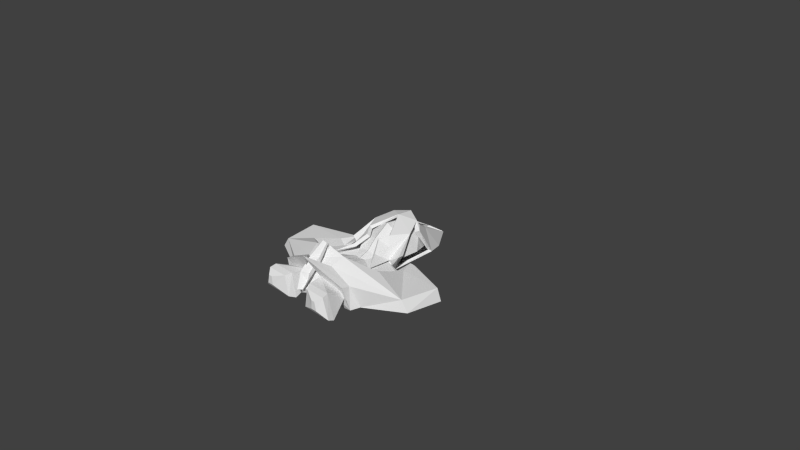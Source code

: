 # Source: BasicFighter.blend  (saved by Blender 2.63.0; exported with 4.5.12 LTS)
import bpy
from mathutils import Matrix  # noqa: F401  (used for matrix-valued properties, if any)

bpy.ops.wm.read_factory_settings(use_empty=True)
scene = bpy.context.scene
scene.name = 'Scene'

# ---- collections
col_collection_1 = bpy.data.collections.new('Collection 1'); scene.collection.children.link(col_collection_1)

# ---- materials (node trees are filled in below, after node groups)
mat_enemy_fighter_01 = bpy.data.materials.new('Enemy_Fighter_01')
mat_enemy_fighter_01.alpha_threshold = 0.0
mat_enemy_fighter_01.use_transparent_shadow = False
mat_enemy_fighter_01.roughness = 0.5
mat_enemy_fighter_01.line_color = (0.0, 0.0, 0.0, 1.0)

# ---- material node trees

# ---- world
world_world = bpy.data.worlds.new('World'); scene.world = world_world
world_world.color = (0.05088, 0.05088, 0.05088)
world_world.use_sun_shadow = False
world_world.sun_shadow_jitter_overblur = 0.0
world_world.cycles.sampling_method = 'MANUAL'
world_world.cycles.sample_map_resolution = 256

# ---- cameras
cam_camera = bpy.data.cameras.new('Camera')
cam_camera.clip_end = 100.0
cam_camera.lens = 35.0
cam_camera.sensor_width = 32.0
cam_camera.sensor_height = 18.0
cam_camera.ortho_scale = 7.314
cam_camera.dof.focus_distance = 0.0
cam_camera.dof.aperture_fstop = 128.0

# ---- meshes
me_enemy_fighter_1 = bpy.data.meshes.new('Enemy_Fighter_1')
me_enemy_fighter_1.from_pydata([(0.001378, -0.6605, -0.2851), (-0.001763, -0.2375, -0.1327), (-0.001763, 1.124, -0.1402), (-0.001763, 1.218, -0.1164), (-0.001763, 0.5445, -0.2278), (-0.001763, 0.03675, -0.209), (-0.001763, 0.2465, -0.246), (-0.001763, -0.09415, -0.1918), (-0.001763, -0.6452, -0.369), (-0.001763, -0.6304, -0.4047), (0.008618, -0.7995, -0.2706), (0.01909, -0.9151, -0.2007), (0.04383, -1.201, -0.05037), (-0.001763, -0.2375, 0.03198), (0.05178, -0.6605, 0.1964), (-0.001763, 1.134, -0.06562), (-0.001763, 0.2465, 0.3642), (-0.001763, 0.03675, 0.2211), (-0.001763, -0.09415, 0.09109), (0.07086, -0.7767, 0.2829), (0.05254, -0.7605, 0.46), (0.09943, -1.09, 0.1387), (0.1041, -0.9471, 0.2746), (-0.001763, 0.5445, 0.326), (-0.1749, -0.5857, -0.2643), (-0.06249, 1.128, -0.09428), (-0.3617, 0.4262, 0.01606), (-0.2534, 0.0009186, -0.06455), (-0.353, 0.2001, 0.01606), (-0.3235, -0.3529, -0.12), (-0.2709, -0.6185, -0.3245), (-0.5405, -0.4, -0.15), (-0.5021, -0.07433, -0.07085), (-0.6638, -0.4755, -0.3026), (-0.6541, -0.04431, -0.1943), (-0.3706, -0.5632, -0.3561), (-0.5684, 0.1539, -0.1294), (-0.5417, 0.1539, -0.1117), (-0.0636, -0.7802, -0.3663), (-0.5811, -0.8998, -0.1989), (-0.6278, -0.7794, -0.188), (-0.1078, -0.9122, -0.06275), (-0.2936, -0.7905, -0.2294), (-0.1261, -1.166, -0.211), (-0.4953, -0.9123, -0.06275), (-0.598, -1.166, -0.211), (-0.1649, -1.247, -0.1779), (-0.5975, -1.247, -0.1779), (-0.383, -1.32, -0.07855), (-0.4698, -1.32, -0.07854), (-0.08831, -1.06, -0.05063), (-1.194, -0.5428, -0.12), (-0.1306, -0.9698, 0.1146), (-0.1051, -1.004, 0.05241), (-0.1752, -1.166, 0.1136), (-0.2205, -1.247, 0.09247), (-0.3917, -1.32, 0.04088), (-0.444, -1.32, 0.04088), (-0.514, -1.247, 0.09247), (-0.5042, -1.166, 0.1136), (-0.4418, -0.9285, 0.01881), (-0.529, -0.9703, 0.1143), (-0.5325, -0.8617, 0.09889), (-1.095, -0.5428, 0.01923), (-1.191, -0.04432, 0.01599), (-1.252, -0.04432, -0.1433), (-0.6008, 0.1539, 0.007866), (-0.6385, 0.1539, -0.1331), (-0.5164, 0.1539, -0.05096), (-0.4741, -0.02041, -0.05037), (-0.2961, 0.02787, -0.05037), (-0.1122, -0.6145, 0.1519), (-0.07657, -0.2198, 0.03198), (-0.04591, 1.132, -0.07944), (-0.268, 0.2465, 0.2353), (-0.2062, 0.03675, 0.1686), (-0.2521, 0.0009186, -0.006707), (-0.1632, -0.09415, 0.06056), (-0.3174, -0.3529, 0.01923), (-0.5259, -0.4, 0.04922), (-0.1512, -0.7397, 0.1957), (-0.4957, -0.07433, -0.0299), (-0.6299, -0.4662, 0.171), (-0.6049, -0.04431, 0.01982), (-0.2533, -0.7, 0.3273), (-0.518, 0.1539, 0.009737), (-0.5563, 0.1539, 0.01154), (0.02057, -1.103, 0.3881), (-0.2155, -0.8595, 0.2391), (-0.2722, 0.5445, 0.2025), (-0.0009923, 0.3767, -0.2902), (-0.0009923, 0.8423, -0.2293), (-0.0009923, 0.04981, -0.2581), (-0.0009923, 0.1637, -0.2776), (-0.0009923, 1.048, -0.1683), (-0.0009923, 1.265, -0.1141), (-0.0009923, 0.4452, 0.4187), (-0.0009923, 0.6671, 0.4015), (-0.0009923, -0.1068, -0.2353), (-0.0009923, 0.4494, 0.3818), (-0.0009923, 0.6334, 0.373), (-0.2474, 0.04359, 0.1806), (-0.2945, -0.0006644, 0.02356), (-0.201, -0.1558, 0.1377), (-0.3283, -0.3612, 0.06306), (-0.2156, 0.8419, -0.1869), (-0.2261, 0.3777, -0.2136), (-0.3111, 0.8808, -0.0845), (-0.397, 0.6596, -0.05393), (-0.1928, 0.03528, -0.1821), (-0.22, 0.1637, -0.2078), (-0.4302, 0.03137, 0.09972), (-0.2888, 0.05196, -0.08274), (-0.3303, 0.503, 0.2767), (-0.2693, 0.5618, 0.3146), (-0.2248, 0.7146, 0.2067), (-0.1683, 0.7154, 0.2293), (-0.3289, 0.3376, 0.2945), (-0.1917, 0.1133, 0.2994), (-0.1314, 1.15, -0.03791), (-0.2164, 0.5656, 0.3623), (-0.2033, -0.1002, -0.2003), (-0.3331, -0.3559, -0.1197), (-0.1108, -0.006633, 0.2547), (-0.1629, -0.154, 0.1065), (-0.2625, 0.01217, 0.01925), (-0.2562, 0.06534, -0.06124), (-0.2231, 0.535, 0.3017), (-0.1412, 0.6939, 0.1969), (-0.3354, 0.6519, -0.05269), (-0.2802, 0.4675, 0.2526), (-0.1584, 0.126, 0.2672), (-0.3238, 0.3427, 0.2806), (-0.4201, 0.1214, 0.09303), (-0.1835, 0.5511, 0.3476), (-0.1915, 0.1692, -0.1816), (-0.07246, 0.01041, 0.2251)], [], [(24, 1, 0), (25, 3, 2), (2, 4, 25), (25, 4, 26), (5, 27, 6), (6, 27, 28), (29, 27, 7), (7, 27, 5), (24, 29, 1), (1, 29, 7), (24, 30, 29), (29, 30, 31), (0, 8, 24), (24, 8, 30), (27, 29, 32), (32, 29, 31), (33, 34, 31), (31, 34, 32), (35, 33, 30), (30, 33, 31), (8, 9, 30), (30, 9, 35), (36, 37, 34), (34, 37, 32), (38, 39, 40), (11, 41, 10), (10, 41, 42), (41, 43, 44), (44, 43, 45), (43, 46, 45), (45, 46, 47), (46, 48, 47), (47, 48, 49), (4, 6, 26), (26, 6, 28), (11, 50, 41), (11, 12, 50), (42, 40, 51), (44, 39, 41), (41, 39, 38), (41, 38, 42), (52, 41, 53), (53, 41, 50), (43, 41, 54), (54, 41, 52), (43, 54, 46), (46, 54, 55), (46, 55, 48), (48, 55, 56), (56, 57, 48), (48, 57, 49), (57, 58, 49), (49, 58, 47), (58, 59, 47), (47, 59, 45), (45, 59, 44), (44, 59, 60), (60, 61, 44), (44, 61, 39), (61, 62, 39), (39, 62, 40), (62, 63, 40), (40, 63, 51), (63, 64, 51), (51, 64, 65), (64, 66, 65), (65, 66, 67), (69, 32, 68), (68, 32, 37), (32, 69, 27), (27, 69, 70), (70, 28, 27), (35, 9, 42), (42, 9, 10), (33, 35, 51), (51, 35, 42), (65, 34, 51), (51, 34, 33), (67, 36, 65), (65, 36, 34), (14, 13, 71), (71, 13, 72), (25, 73, 3), (73, 15, 3), (16, 74, 17), (17, 74, 75), (74, 28, 75), (75, 28, 76), (17, 75, 18), (18, 75, 77), (75, 76, 77), (77, 76, 78), (77, 72, 18), (18, 72, 13), (77, 78, 72), (72, 78, 71), (78, 79, 71), (71, 79, 80), (71, 80, 14), (14, 80, 19), (79, 78, 81), (81, 78, 76), (82, 79, 83), (83, 79, 81), (79, 82, 80), (80, 82, 84), (80, 84, 19), (19, 84, 20), (81, 85, 83), (83, 85, 86), (87, 62, 61), (88, 52, 22), (22, 52, 21), (54, 59, 55), (55, 59, 58), (55, 58, 56), (56, 58, 57), (54, 52, 59), (59, 52, 60), (23, 15, 89), (89, 15, 73), (73, 25, 89), (26, 89, 25), (16, 23, 74), (74, 23, 89), (28, 74, 26), (26, 74, 89), (21, 52, 53), (53, 50, 21), (21, 50, 12), (63, 62, 88), (88, 62, 87), (60, 52, 61), (61, 52, 87), (52, 88, 87), (85, 81, 68), (68, 81, 69), (70, 69, 76), (76, 69, 81), (70, 76, 28), (88, 22, 84), (84, 22, 20), (82, 63, 84), (84, 63, 88), (82, 83, 63), (63, 83, 64), (83, 86, 64), (64, 86, 66), (42, 38, 40), (101, 102, 103), (103, 102, 104), (105, 91, 106), (106, 91, 90), (107, 105, 108), (108, 105, 106), (109, 110, 92), (92, 110, 93), (102, 111, 112), (112, 111, 110), (105, 94, 91), (95, 94, 107), (107, 94, 105), (113, 114, 115), (115, 114, 116), (107, 108, 115), (115, 108, 113), (96, 117, 118), (118, 117, 101), (117, 102, 101), (115, 116, 119), (95, 107, 119), (119, 107, 115), (97, 114, 120), (120, 114, 113), (110, 106, 93), (93, 106, 90), (97, 120, 96), (96, 120, 117), (108, 106, 110), (92, 98, 109), (109, 98, 121), (122, 112, 121), (121, 112, 109), (103, 123, 101), (101, 123, 118), (110, 109, 112), (117, 111, 102), (104, 124, 103), (102, 125, 104), (112, 126, 102), (102, 126, 125), (127, 128, 114), (114, 128, 116), (108, 129, 113), (113, 129, 130), (118, 131, 96), (96, 131, 99), (132, 133, 117), (117, 133, 111), (116, 128, 119), (130, 134, 113), (113, 134, 120), (120, 134, 117), (117, 134, 132), (97, 100, 114), (114, 100, 127), (111, 133, 110), (110, 133, 135), (135, 129, 110), (110, 129, 108), (122, 126, 112), (124, 136, 103), (103, 136, 123), (136, 131, 123), (123, 131, 118)])
_uv = me_enemy_fighter_1.uv_layers.new(name='UVMap')
_uv.uv.foreach_set('vector', [0.9386, 0.3932, 0.985, 0.4513, 0.985, 0.3339, 0.975, 0.8184, 0.985, 0.8419, 0.985, 0.8155, 0.985, 0.8155, 0.985, 0.6553, 0.975, 0.8184, 0.975, 0.8184, 0.985, 0.6553, 0.9032, 0.6636, 0.985, 0.5215, 0.8993, 0.5077, 0.985, 0.5776, 0.985, 0.5776, 0.8993, 0.5077, 0.893, 0.5769, 0.8965, 0.465, 0.8993, 0.5077, 0.985, 0.486, 0.985, 0.486, 0.8993, 0.5077, 0.985, 0.5215, 0.9386, 0.3932, 0.8965, 0.465, 0.985, 0.4513, 0.985, 0.4513, 0.8965, 0.465, 0.985, 0.486, 0.9386, 0.3932, 0.9122, 0.367, 0.8965, 0.465, 0.8965, 0.465, 0.9122, 0.367, 0.8587, 0.4487, 0.985, 0.3339, 0.985, 0.3217, 0.9386, 0.3932, 0.9386, 0.3932, 0.985, 0.3217, 0.9122, 0.367, 0.8993, 0.5077, 0.8965, 0.465, 0.8403, 0.498, 0.8403, 0.498, 0.8965, 0.465, 0.8587, 0.4487, 0.8117, 0.3273, 0.7635, 0.4473, 0.8587, 0.4487, 0.8587, 0.4487, 0.7635, 0.4473, 0.8403, 0.498, 0.9045, 0.3283, 0.8117, 0.3273, 0.9122, 0.367, 0.9122, 0.367, 0.8117, 0.3273, 0.8587, 0.4487, 0.985, 0.3217, 0.985, 0.3018, 0.9122, 0.367, 0.9122, 0.367, 0.985, 0.3018, 0.9045, 0.3283, 0.7543, 0.5001, 0.7902, 0.5074, 0.7635, 0.4473, 0.7635, 0.4473, 0.7902, 0.5074, 0.8403, 0.498, 0.851, 0.2319, 0.7667, 0.1604, 0.7561, 0.2088, 0.985, 0.2121, 0.8888, 0.1556, 0.985, 0.2397, 0.985, 0.2397, 0.8888, 0.1556, 0.8982, 0.2441, 0.8888, 0.1556, 0.908, 0.07434, 0.8064, 0.131, 0.8064, 0.131, 0.908, 0.07434, 0.8152, 0.05583, 0.908, 0.07434, 0.9041, 0.04847, 0.8152, 0.05583, 0.8152, 0.05583, 0.9041, 0.04847, 0.8233, 0.03452, 0.9041, 0.04847, 0.8728, 0.009743, 0.8233, 0.03452, 0.8233, 0.03452, 0.8728, 0.009743, 0.8568, 0.007138, 0.985, 0.6553, 0.985, 0.5776, 0.9032, 0.6636, 0.9032, 0.6636, 0.985, 0.5776, 0.893, 0.5769, 0.985, 0.2121, 0.9465, 0.1522, 0.8888, 0.1556, 0.985, 0.2121, 0.985, 0.1305, 0.9465, 0.1522, 0.8982, 0.2441, 0.7561, 0.2088, 0.764, 0.2865, 0.8064, 0.131, 0.7667, 0.1604, 0.8888, 0.1556, 0.8888, 0.1556, 0.7667, 0.1604, 0.851, 0.2319, 0.8888, 0.1556, 0.851, 0.2319, 0.8982, 0.2441, 0.5208, 0.1099, 0.5687, 0.09271, 0.5296, 0.08987, 0.5296, 0.08987, 0.5687, 0.09271, 0.5435, 0.05966, 0.779, 0.8922, 0.7912, 0.9827, 0.8533, 0.9307, 0.8533, 0.9307, 0.7912, 0.9827, 0.849, 0.9827, 0.779, 0.8922, 0.8533, 0.9307, 0.804, 0.8596, 0.804, 0.8596, 0.8533, 0.9307, 0.8558, 0.9072, 0.804, 0.8596, 0.8558, 0.9072, 0.8634, 0.8371, 0.8634, 0.8371, 0.8558, 0.9072, 0.8756, 0.8798, 0.8756, 0.8798, 0.8849, 0.8797, 0.8634, 0.8371, 0.8634, 0.8371, 0.8849, 0.8797, 0.8937, 0.8362, 0.8849, 0.8797, 0.9004, 0.9061, 0.8937, 0.8362, 0.8937, 0.8362, 0.9004, 0.9061, 0.9508, 0.858, 0.9004, 0.9061, 0.9034, 0.9306, 0.9508, 0.858, 0.9508, 0.858, 0.9034, 0.9306, 0.9777, 0.8947, 0.9777, 0.8947, 0.9034, 0.9306, 0.9675, 0.9827, 0.9675, 0.9827, 0.9034, 0.9306, 0.9095, 0.9827, 0.5351, 0.1179, 0.5679, 0.1702, 0.5876, 0.1506, 0.5876, 0.1506, 0.5679, 0.1702, 0.6336, 0.21, 0.5679, 0.1702, 0.556, 0.2035, 0.6336, 0.21, 0.6336, 0.21, 0.556, 0.2035, 0.615, 0.2499, 0.556, 0.2035, 0.531, 0.2877, 0.615, 0.2499, 0.615, 0.2499, 0.531, 0.2877, 0.5708, 0.2984, 0.531, 0.2877, 0.5463, 0.4424, 0.5708, 0.2984, 0.5708, 0.2984, 0.5463, 0.4424, 0.5895, 0.4385, 0.5463, 0.4424, 0.5574, 0.4943, 0.5895, 0.4385, 0.5895, 0.4385, 0.5574, 0.4943, 0.6009, 0.4801, 0.8442, 0.5155, 0.8403, 0.498, 0.8116, 0.5128, 0.8116, 0.5128, 0.8403, 0.498, 0.7902, 0.5074, 0.8403, 0.498, 0.8442, 0.5155, 0.8993, 0.5077, 0.8993, 0.5077, 0.8442, 0.5155, 0.8809, 0.5147, 0.8809, 0.5147, 0.893, 0.5769, 0.8993, 0.5077, 0.9045, 0.3283, 0.985, 0.3018, 0.8982, 0.2441, 0.8982, 0.2441, 0.985, 0.3018, 0.985, 0.2397, 0.8117, 0.3273, 0.9045, 0.3283, 0.764, 0.2865, 0.764, 0.2865, 0.9045, 0.3283, 0.8982, 0.2441, 0.726, 0.4417, 0.7635, 0.4473, 0.764, 0.2865, 0.764, 0.2865, 0.7635, 0.4473, 0.8117, 0.3273, 0.7073, 0.489, 0.7543, 0.5001, 0.726, 0.4417, 0.726, 0.4417, 0.7543, 0.5001, 0.7635, 0.4473, 0.02847, 0.01771, 0.02978, 0.1433, 0.05985, 0.03346, 0.05985, 0.03346, 0.02978, 0.1433, 0.04581, 0.1479, 0.0535, 0.5497, 0.04538, 0.548, 0.03427, 0.574, 0.04538, 0.548, 0.034, 0.5485, 0.03427, 0.574, 0.03133, 0.2913, 0.08202, 0.2881, 0.0307, 0.2315, 0.0307, 0.2315, 0.08202, 0.2881, 0.07279, 0.2274, 0.08202, 0.2881, 0.1543, 0.282, 0.07279, 0.2274, 0.07279, 0.2274, 0.1543, 0.282, 0.1146, 0.2097, 0.0307, 0.2315, 0.07279, 0.2274, 0.03021, 0.1849, 0.03021, 0.1849, 0.07279, 0.2274, 0.06651, 0.1823, 0.07279, 0.2274, 0.1146, 0.2097, 0.06651, 0.1823, 0.06651, 0.1823, 0.1146, 0.2097, 0.097, 0.1104, 0.06651, 0.1823, 0.04581, 0.1479, 0.03021, 0.1849, 0.03021, 0.1849, 0.04581, 0.1479, 0.02978, 0.1433, 0.06651, 0.1823, 0.097, 0.1104, 0.04581, 0.1479, 0.04581, 0.1479, 0.097, 0.1104, 0.05985, 0.03346, 0.3859, 0.3773, 0.4316, 0.3554, 0.3354, 0.3013, 0.3354, 0.3013, 0.4316, 0.3554, 0.3589, 0.2707, 0.3354, 0.3013, 0.3589, 0.2707, 0.2911, 0.2618, 0.2911, 0.2618, 0.3589, 0.2707, 0.3117, 0.2421, 0.4316, 0.3554, 0.3859, 0.3773, 0.4382, 0.4447, 0.4382, 0.4447, 0.3859, 0.3773, 0.3844, 0.4751, 0.4701, 0.3132, 0.4316, 0.3554, 0.5119, 0.4399, 0.5119, 0.4399, 0.4316, 0.3554, 0.4382, 0.4447, 0.4316, 0.3554, 0.4701, 0.3132, 0.3589, 0.2707, 0.3589, 0.2707, 0.4701, 0.3132, 0.4206, 0.239, 0.3589, 0.2707, 0.4206, 0.239, 0.3117, 0.2421, 0.3117, 0.2421, 0.4206, 0.239, 0.3697, 0.1912, 0.4382, 0.4447, 0.4797, 0.4962, 0.5119, 0.4399, 0.5119, 0.4399, 0.4797, 0.4962, 0.5142, 0.4939, 0.5366, 0.1297, 0.556, 0.2035, 0.5679, 0.1702, 0.4802, 0.1628, 0.5208, 0.1099, 0.4593, 0.106, 0.4593, 0.106, 0.5208, 0.1099, 0.4893, 0.06815, 0.8533, 0.9307, 0.9034, 0.9306, 0.8558, 0.9072, 0.8558, 0.9072, 0.9034, 0.9306, 0.9004, 0.9061, 0.8558, 0.9072, 0.9004, 0.9061, 0.8756, 0.8798, 0.8756, 0.8798, 0.9004, 0.9061, 0.8849, 0.8797, 0.8533, 0.9307, 0.849, 0.9827, 0.9034, 0.9306, 0.9034, 0.9306, 0.849, 0.9827, 0.9095, 0.9827, 0.03205, 0.3615, 0.034, 0.5485, 0.08252, 0.3687, 0.08252, 0.3687, 0.034, 0.5485, 0.04538, 0.548, 0.04538, 0.548, 0.0535, 0.5497, 0.08252, 0.3687, 0.1456, 0.3869, 0.08252, 0.3687, 0.0535, 0.5497, 0.03133, 0.2913, 0.03205, 0.3615, 0.08202, 0.2881, 0.08202, 0.2881, 0.03205, 0.3615, 0.08252, 0.3687, 0.1543, 0.282, 0.08202, 0.2881, 0.1456, 0.3869, 0.1456, 0.3869, 0.08202, 0.2881, 0.08252, 0.3687, 0.4893, 0.06815, 0.5208, 0.1099, 0.5296, 0.08987, 0.5296, 0.08987, 0.5435, 0.05966, 0.4893, 0.06815, 0.4893, 0.06815, 0.5435, 0.05966, 0.5208, 0.01897, 0.531, 0.2877, 0.556, 0.2035, 0.4802, 0.1628, 0.4802, 0.1628, 0.556, 0.2035, 0.5366, 0.1297, 0.8048, 0.1341, 0.8827, 0.1568, 0.7721, 0.159, 0.7721, 0.159, 0.8827, 0.1568, 0.8505, 0.2266, 0.5208, 0.1099, 0.4802, 0.1628, 0.5366, 0.1297, 0.4797, 0.4962, 0.4382, 0.4447, 0.4593, 0.4981, 0.4593, 0.4981, 0.4382, 0.4447, 0.4324, 0.4592, 0.399, 0.4837, 0.4324, 0.4592, 0.3844, 0.4751, 0.3844, 0.4751, 0.4324, 0.4592, 0.4382, 0.4447, 0.1333, 0.2183, 0.1146, 0.2097, 0.1543, 0.282, 0.4802, 0.1628, 0.4593, 0.106, 0.4206, 0.239, 0.4206, 0.239, 0.4593, 0.106, 0.3697, 0.1912, 0.4701, 0.3132, 0.531, 0.2877, 0.4206, 0.239, 0.4206, 0.239, 0.531, 0.2877, 0.4802, 0.1628, 0.4701, 0.3132, 0.5119, 0.4399, 0.531, 0.2877, 0.531, 0.2877, 0.5119, 0.4399, 0.5463, 0.4424, 0.5119, 0.4399, 0.5142, 0.4939, 0.5463, 0.4424, 0.5463, 0.4424, 0.5142, 0.4939, 0.5574, 0.4943, 0.8982, 0.2441, 0.851, 0.2319, 0.7561, 0.2088, 0.2832, 0.9025, 0.2321, 0.8341, 0.2277, 0.948, 0.2277, 0.948, 0.2321, 0.8341, 0.1386, 0.9375, 0.1787, 0.5073, 0.1241, 0.4988, 0.1697, 0.6696, 0.1697, 0.6696, 0.1241, 0.4988, 0.1004, 0.6593, 0.2174, 0.4946, 0.1787, 0.5073, 0.2382, 0.5715, 0.2382, 0.5715, 0.1787, 0.5073, 0.1697, 0.6696, 0.1429, 0.7861, 0.1583, 0.743, 0.08435, 0.7682, 0.08435, 0.7682, 0.1583, 0.743, 0.08999, 0.73, 0.2321, 0.8341, 0.2722, 0.8124, 0.2012, 0.8058, 0.2012, 0.8058, 0.2722, 0.8124, 0.1583, 0.743, 0.1787, 0.5073, 0.1631, 0.4319, 0.1241, 0.4988, 0.1873, 0.3594, 0.1631, 0.4319, 0.2174, 0.4946, 0.2174, 0.4946, 0.1631, 0.4319, 0.1787, 0.5073, 0.3691, 0.6068, 0.392, 0.5814, 0.3305, 0.5248, 0.3305, 0.5248, 0.392, 0.5814, 0.3505, 0.5129, 0.2174, 0.4946, 0.2382, 0.5715, 0.3305, 0.5248, 0.3305, 0.5248, 0.2382, 0.5715, 0.3691, 0.6068, 0.4638, 0.8886, 0.3768, 0.8782, 0.34, 0.9525, 0.34, 0.9525, 0.3768, 0.8782, 0.2832, 0.9025, 0.3768, 0.8782, 0.2321, 0.8341, 0.2832, 0.9025, 0.3305, 0.5248, 0.3505, 0.5129, 0.2119, 0.371, 0.1873, 0.3594, 0.2174, 0.4946, 0.2119, 0.371, 0.2119, 0.371, 0.2174, 0.4946, 0.3305, 0.5248, 0.4658, 0.7465, 0.3981, 0.7649, 0.4174, 0.7758, 0.4174, 0.7758, 0.3981, 0.7649, 0.3715, 0.7758, 0.1583, 0.743, 0.1697, 0.6696, 0.08999, 0.73, 0.08999, 0.73, 0.1697, 0.6696, 0.1004, 0.6593, 0.4658, 0.7465, 0.4174, 0.7758, 0.4638, 0.8886, 0.4638, 0.8886, 0.4174, 0.7758, 0.3768, 0.8782, 0.2382, 0.5715, 0.1697, 0.6696, 0.1583, 0.743, 0.08435, 0.7682, 0.07605, 0.8245, 0.1429, 0.7861, 0.1429, 0.7861, 0.07605, 0.8245, 0.1227, 0.8315, 0.1241, 0.9285, 0.2012, 0.8058, 0.1227, 0.8315, 0.1227, 0.8315, 0.2012, 0.8058, 0.1429, 0.7861, 0.2277, 0.948, 0.2971, 0.9723, 0.2832, 0.9025, 0.2832, 0.9025, 0.2971, 0.9723, 0.34, 0.9525, 0.1583, 0.743, 0.1429, 0.7861, 0.2012, 0.8058, 0.3768, 0.8782, 0.2722, 0.8124, 0.2321, 0.8341, 0.1386, 0.9375, 0.2253, 0.9613, 0.2277, 0.948, 0.2321, 0.8341, 0.2274, 0.832, 0.1386, 0.9375, 0.2012, 0.8058, 0.2036, 0.8129, 0.2321, 0.8341, 0.2321, 0.8341, 0.2036, 0.8129, 0.2274, 0.832, 0.4085, 0.5752, 0.3646, 0.5022, 0.392, 0.5814, 0.392, 0.5814, 0.3646, 0.5022, 0.3505, 0.5129, 0.2382, 0.5715, 0.2431, 0.5819, 0.3691, 0.6068, 0.3691, 0.6068, 0.2431, 0.5819, 0.355, 0.6163, 0.34, 0.9525, 0.3422, 0.9664, 0.4638, 0.8886, 0.4638, 0.8886, 0.3422, 0.9664, 0.4648, 0.9322, 0.3737, 0.8607, 0.2897, 0.7978, 0.3768, 0.8782, 0.3768, 0.8782, 0.2897, 0.7978, 0.2722, 0.8124, 0.3505, 0.5129, 0.3646, 0.5022, 0.2119, 0.371, 0.3677, 0.7932, 0.4111, 0.7774, 0.3715, 0.7758, 0.3715, 0.7758, 0.4111, 0.7774, 0.4174, 0.7758, 0.4174, 0.7758, 0.4111, 0.7774, 0.3768, 0.8782, 0.3768, 0.8782, 0.4111, 0.7774, 0.3737, 0.8607, 0.4658, 0.7465, 0.4659, 0.7381, 0.3981, 0.7649, 0.3981, 0.7649, 0.4659, 0.7381, 0.3975, 0.7494, 0.2722, 0.8124, 0.2897, 0.7978, 0.1583, 0.743, 0.1583, 0.743, 0.2897, 0.7978, 0.1687, 0.741, 0.1687, 0.741, 0.2431, 0.5819, 0.1583, 0.743, 0.1583, 0.743, 0.2431, 0.5819, 0.2382, 0.5715, 0.1241, 0.9285, 0.2036, 0.8129, 0.2012, 0.8058, 0.2253, 0.9613, 0.2978, 0.9855, 0.2277, 0.948, 0.2277, 0.948, 0.2978, 0.9855, 0.2971, 0.9723, 0.2978, 0.9855, 0.3422, 0.9664, 0.2971, 0.9723, 0.2971, 0.9723, 0.3422, 0.9664, 0.34, 0.9525])
me_enemy_fighter_1.materials.append(mat_enemy_fighter_01)
me_enemy_fighter_1.use_remesh_preserve_volume = False
me_enemy_fighter_1.use_remesh_preserve_attributes = False
me_enemy_fighter_1.use_mirror_vertex_groups = False
me_enemy_fighter_1.update()

# ---- objects
ob_basicfighter = bpy.data.objects.new('BasicFighter', me_enemy_fighter_1)
ob_camera = bpy.data.objects.new('Camera', cam_camera)

# ---- transforms, parenting, visibility, modifiers, constraints
ob_basicfighter.location = (0.0, 0.0, 0.0)
ob_basicfighter.lineart.crease_threshold = 0.0
_m = ob_basicfighter.modifiers.new('Mirror', 'MIRROR')
ob_camera.location = (7.481, -6.508, 5.344)
ob_camera.rotation_euler = (1.109, 0.01082, 0.8149)
ob_camera.lock_rotations_4d = False
ob_camera.empty_display_type = 'ARROWS'
ob_camera.color = (0.0, 0.0, 0.0, 0.0)
ob_camera.display_type = 'WIRE'
ob_camera.lineart.crease_threshold = 0.0

# ---- collection membership
col_collection_1.objects.link(ob_basicfighter)
col_collection_1.objects.link(ob_camera)

# ---- scene / render settings (as saved in the file)
scene.camera = ob_camera
scene.frame_start = 1; scene.frame_end = 250; scene.frame_set(5)
scene.render.engine = 'BLENDER_EEVEE_NEXT'
scene.render.image_settings.color_mode = 'RGB'
scene.render.image_settings.compression = 90
scene.render.resolution_percentage = 50
scene.render.dither_intensity = 0.0
scene.render.bake_margin = 2
scene.render.bake_bias = 0.0
scene.cycles.use_denoising = False
scene.cycles.samples = 10
scene.cycles.sampling_pattern = 'TABULATED_SOBOL'
scene.cycles.light_sampling_threshold = 0.0
scene.cycles.use_adaptive_sampling = False
scene.cycles.use_light_tree = False
scene.cycles.blur_glossy = 0.0
scene.cycles.volume_bounces = 1
scene.cycles.pixel_filter_type = 'GAUSSIAN'
scene.cycles.sample_clamp_indirect = 0.0
scene.view_settings.view_transform = 'Standard'
bpy.context.view_layer.update()

# ---- added for rendering (the .blend has no usable light): sun
light_auto_sun = bpy.data.lights.new('AutoSun', 'SUN')
light_auto_sun.energy = 3.0
light_auto_sun.angle = 0.0523599
ob_auto_sun = bpy.data.objects.new('AutoSun', light_auto_sun)
scene.collection.objects.link(ob_auto_sun)
ob_auto_sun.rotation_euler = (0.872665, 0.174533, 0.523599)
bpy.context.view_layer.update()
